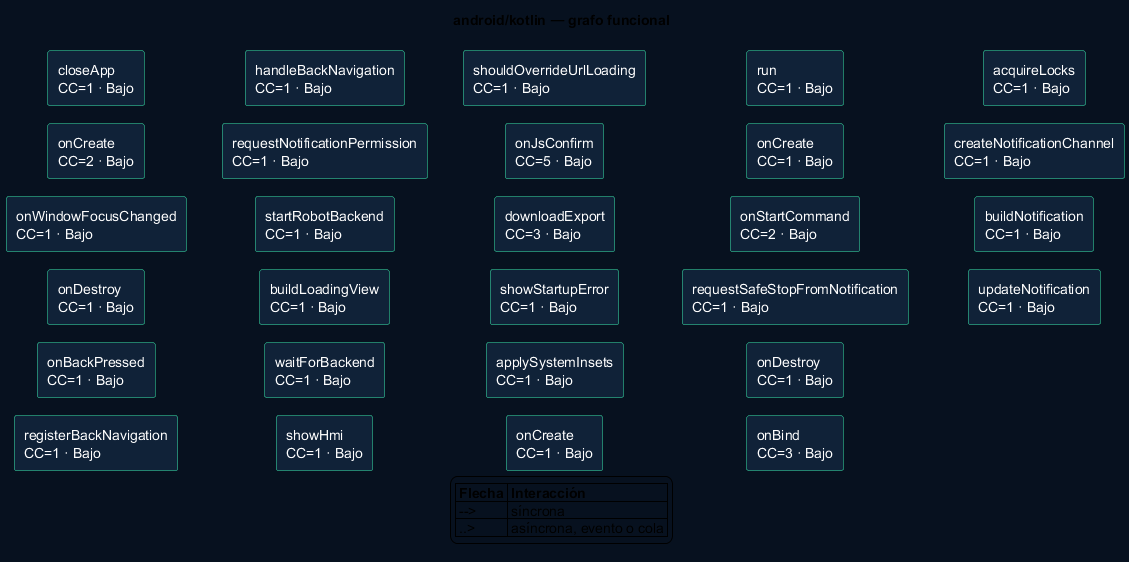

The diagram above was rendered by PlantUML. Its source (embedded in the PNG):
@startuml
!pragma layout smetana
left to right direction
skinparam backgroundColor #07111F
skinparam componentStyle rectangle
skinparam componentBackgroundColor #102238
skinparam componentBorderColor #39E6AA
skinparam componentFontColor white
skinparam ArrowColor #5BD8FF
title android/kotlin — grafo funcional
component "closeApp\nCC=1 · Bajo" as n87621b6d8c
component "onCreate\nCC=2 · Bajo" as n8f76673f16
component "onWindowFocusChanged\nCC=1 · Bajo" as n9820efe960
component "onDestroy\nCC=1 · Bajo" as n8739081e8c
component "onBackPressed\nCC=1 · Bajo" as n3c49a94bd5
component "registerBackNavigation\nCC=1 · Bajo" as n59ccc33f26
component "handleBackNavigation\nCC=1 · Bajo" as nf0c1cce562
component "requestNotificationPermission\nCC=1 · Bajo" as nf3941eb1d6
component "startRobotBackend\nCC=1 · Bajo" as nc30a1b0742
component "buildLoadingView\nCC=1 · Bajo" as n311443dd41
component "waitForBackend\nCC=1 · Bajo" as n003d4fee9d
component "showHmi\nCC=1 · Bajo" as na687e91cde
component "shouldOverrideUrlLoading\nCC=1 · Bajo" as nd92386c252
component "onJsConfirm\nCC=5 · Bajo" as ncd0826f85e
component "downloadExport\nCC=3 · Bajo" as n192c9dfeb7
component "showStartupError\nCC=1 · Bajo" as n8b65f2e09d
component "applySystemInsets\nCC=1 · Bajo" as n987109e4ee
component "onCreate\nCC=1 · Bajo" as n520cb03fa4
component "run\nCC=1 · Bajo" as ndf977c95d0
component "onCreate\nCC=1 · Bajo" as n838f29f55a
component "onStartCommand\nCC=2 · Bajo" as n25639137b6
component "requestSafeStopFromNotification\nCC=1 · Bajo" as n283189676d
component "onDestroy\nCC=1 · Bajo" as n09d4bf5cc2
component "onBind\nCC=3 · Bajo" as n3ff05d3319
component "acquireLocks\nCC=1 · Bajo" as n9d50172ff3
component "createNotificationChannel\nCC=1 · Bajo" as nbce9b29a6e
component "buildNotification\nCC=1 · Bajo" as n8d67797e67
component "updateNotification\nCC=1 · Bajo" as n5d94f6061d
legend
|= Flecha |= Interacción |
| --> | síncrona |
| ..> | asíncrona, evento o cola |
endlegend
@enduml